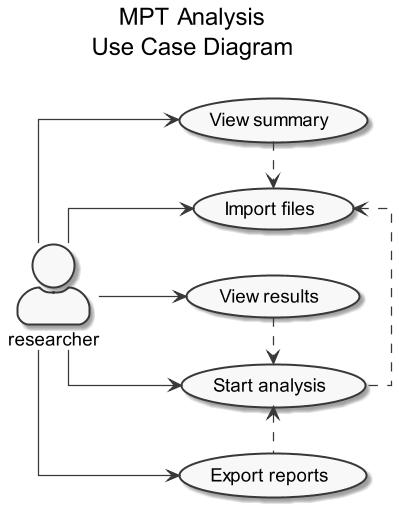

The diagram above was rendered by PlantUML. Its source (embedded in the PNG):
@startuml

scale 512*512

skinparam Monochrome true
skinparam actorStyle awesome
skinparam linetype ortho

left to right direction

title MPT Analysis\nUse Case Diagram\n

:researcher: --> (Import files) 
:researcher: --> (View summary)
:researcher: --> (Start analysis)
:researcher: --> (View results)
:researcher: --> (Export reports)

(View summary)   .> (Import files)
(Start analysis) <. (Export reports)
(Import files)   <. (Start analysis)
(View results)   .> (Start analysis)

' note right of (View summary) : On screen information\nabout each imported\nfile.
' note right of (Import files) : ImageJ result files,\nin '.csv' format.
' note right of (Start analysis) : Starts the data analysis\nfor the imported files,\ncomputing MSD, <MSD>,\nDeff, <Deff> and diffusivity\n of the valid trajectories.
' note right of (Export reports) : Export analysis reports in\n'.xlsx' format.

@enduml